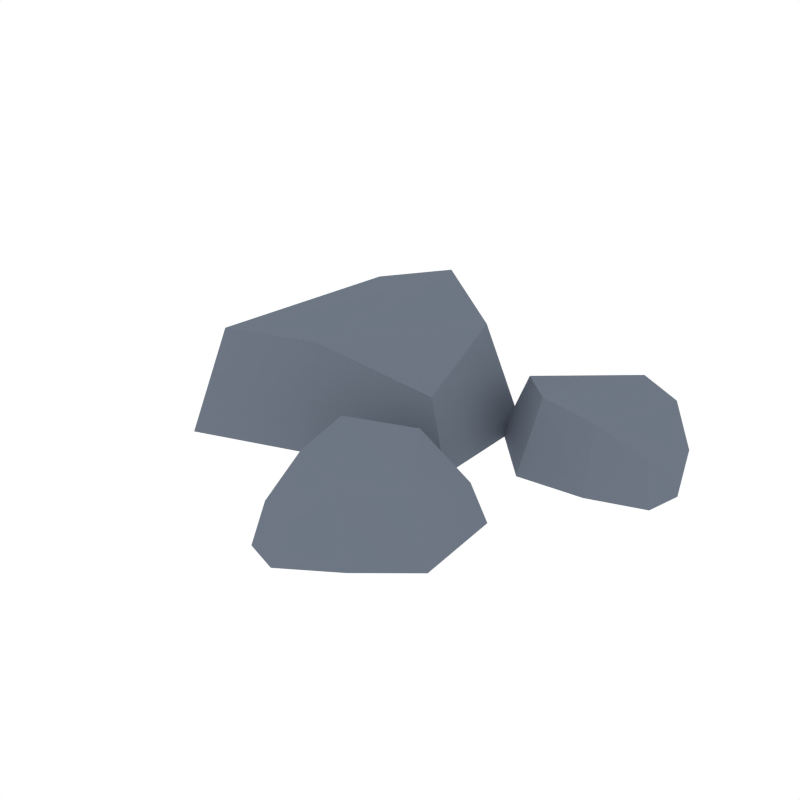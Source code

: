 # Source: Rock_3.blend  (saved by Blender 2.79.0; exported with 4.5.12 LTS)
import bpy
from mathutils import Matrix  # noqa: F401  (used for matrix-valued properties, if any)

bpy.ops.wm.read_factory_settings(use_empty=True)
scene = bpy.context.scene
scene.name = 'Scene'

# ---- collections
col_collection_1 = bpy.data.collections.new('Collection 1'); scene.collection.children.link(col_collection_1)

# ---- materials (node trees are filled in below, after node groups)
mat_stone_dark = bpy.data.materials.new('Stone_Dark')
mat_stone_dark.alpha_threshold = 0.0
mat_stone_dark.diffuse_color = (0.1547, 0.1827, 0.2266, 1.0)
mat_stone_dark.roughness = 0.5

# ---- material node trees

# ---- world
world_world = bpy.data.worlds.new('World'); scene.world = world_world
world_world.color = (1.0, 1.0, 1.0)
world_world.use_sun_shadow = False
world_world.sun_shadow_jitter_overblur = 0.0
world_world.cycles.sampling_method = 'NONE'
world_world.cycles.sample_map_resolution = 256

# ---- meshes
me_cube_397 = bpy.data.meshes.new('Cube.397')
me_cube_397.from_pydata([(-0.1594, 0.05808, 0.04522), (-0.1593, -0.01088, 0.04522), (-0.009637, 0.05933, 0.06842), (-0.001371, -0.006137, 0.04513), (-0.07336, -0.02932, 0.06842), (-0.06639, 0.09667, 0.08011), (-0.1153, 0.07937, 0.06842), (-0.1307, -0.04953, 0.06842), (-0.1717, 0.06384, 1.192e-07), (-0.1716, -0.01716, 1.192e-07), (0.01372, 0.06943, 1.192e-07), (0.01384, -0.01157, 1.192e-07), (-0.06881, -0.04537, 1.192e-07), (-0.05978, 0.1178, 1.192e-07), (-0.1231, 0.09538, 1.192e-07), (-0.1431, -0.07154, 1.192e-07), (-0.01538, -0.13, 0.02771), (-0.003496, -0.1365, 0.02771), (0.0149, -0.03717, 0.04284), (0.05709, -0.04563, 0.02765), (0.0565, -0.09495, 0.04284), (-0.01995, -0.06452, 0.05046), (-0.01939, -0.09832, 0.04284), (0.0198, -0.1155, 0.04284), (-0.02149, -0.1364, 1.192e-07), (0.001345, -0.1441, 1.192e-07), (0.0135, -0.02064, 1.192e-07), (0.0636, -0.03736, 1.192e-07), (0.06736, -0.09546, 1.192e-07), (-0.03163, -0.05605, 1.192e-07), (-0.03091, -0.09983, 1.192e-07), (0.03486, -0.1222, 1.192e-07), (0.1194, 0.03732, 0.02771), (0.1248, 0.04973, 0.02771), (0.02425, 0.05926, 0.04284), (0.02894, 0.102, 0.02765), (0.07811, 0.1058, 0.04284), (0.05457, 0.02696, 0.05046), (0.08819, 0.03051, 0.04284), (0.1067, 0.09404, 0.03897), (0.1264, 0.0318, 1.192e-07), (0.1319, 0.05523, 1.192e-07), (0.007903, 0.0564, 1.192e-07), (0.02011, 0.1078, 1.192e-07), (0.07766, 0.1167, 1.192e-07), (0.04718, 0.01458, 1.192e-07), (0.09071, 0.01918, 1.192e-07), (0.112, 0.1096, 1.192e-07)], [], [(4, 3, 2, 5), (7, 4, 5, 6), (1, 7, 6, 0), (12, 13, 10, 11), (15, 14, 13, 12), (9, 8, 14, 15), (5, 13, 14, 6), (2, 10, 13, 5), (6, 14, 8, 0), (3, 11, 10, 2), (1, 9, 15, 7), (7, 15, 12, 4), (4, 12, 11, 3), (0, 8, 9, 1), (20, 19, 18, 21), (23, 20, 21, 22), (17, 23, 22, 16), (28, 29, 26, 27), (31, 30, 29, 28), (25, 24, 30, 31), (21, 29, 30, 22), (18, 26, 29, 21), (22, 30, 24, 16), (19, 27, 26, 18), (17, 25, 31, 23), (23, 31, 28, 20), (20, 28, 27, 19), (16, 24, 25, 17), (36, 35, 34, 37), (39, 36, 37, 38), (33, 39, 38, 32), (44, 45, 42, 43), (47, 46, 45, 44), (41, 40, 46, 47), (37, 45, 46, 38), (34, 42, 45, 37), (38, 46, 40, 32), (35, 43, 42, 34), (33, 41, 47, 39), (39, 47, 44, 36), (36, 44, 43, 35), (32, 40, 41, 33)])
me_cube_397.materials.append(mat_stone_dark)
me_cube_397.use_remesh_preserve_volume = False
me_cube_397.use_remesh_preserve_attributes = False
me_cube_397.use_mirror_vertex_groups = False
me_cube_397.update()

# ---- objects
ob_rock_3 = bpy.data.objects.new('Rock_3', me_cube_397)

# ---- transforms, parenting, visibility, modifiers, constraints
ob_rock_3.location = (0.0, 0.0, 0.0)
ob_rock_3.lineart.crease_threshold = 0.0

# ---- collection membership
col_collection_1.objects.link(ob_rock_3)

# ---- scene / render settings (as saved in the file)
scene.frame_start = 1; scene.frame_end = 250; scene.frame_set(0)
scene.render.engine = 'CYCLES'
scene.render.resolution_x = 1000
scene.render.resolution_y = 1000
scene.render.dither_intensity = 0.0
scene.cycles.samples = 200
scene.cycles.sampling_pattern = 'TABULATED_SOBOL'
scene.cycles.light_sampling_threshold = 0.0
scene.cycles.use_adaptive_sampling = False
scene.cycles.use_light_tree = False
scene.cycles.caustics_reflective = False
scene.cycles.caustics_refractive = False
scene.cycles.blur_glossy = 0.0
scene.cycles.max_bounces = 2
scene.cycles.pixel_filter_type = 'GAUSSIAN'
scene.cycles.sample_clamp_indirect = 0.0
scene.view_settings.view_transform = 'Standard'
bpy.context.view_layer.update()

# ---- added for rendering (the .blend has no active camera): camera
cam_auto = bpy.data.cameras.new('AutoCamera')
cam_auto.lens = 50.0
cam_auto.sensor_width = 36.0
cam_auto.clip_end = 1000.0
ob_auto_camera = bpy.data.objects.new('AutoCamera', cam_auto)
scene.collection.objects.link(ob_auto_camera)
ob_auto_camera.location = (0.358436, -0.467144, 0.342712)
ob_auto_camera.rotation_euler = (1.09748, -7.21219e-08, 0.694738)
scene.camera = ob_auto_camera
bpy.context.view_layer.update()

